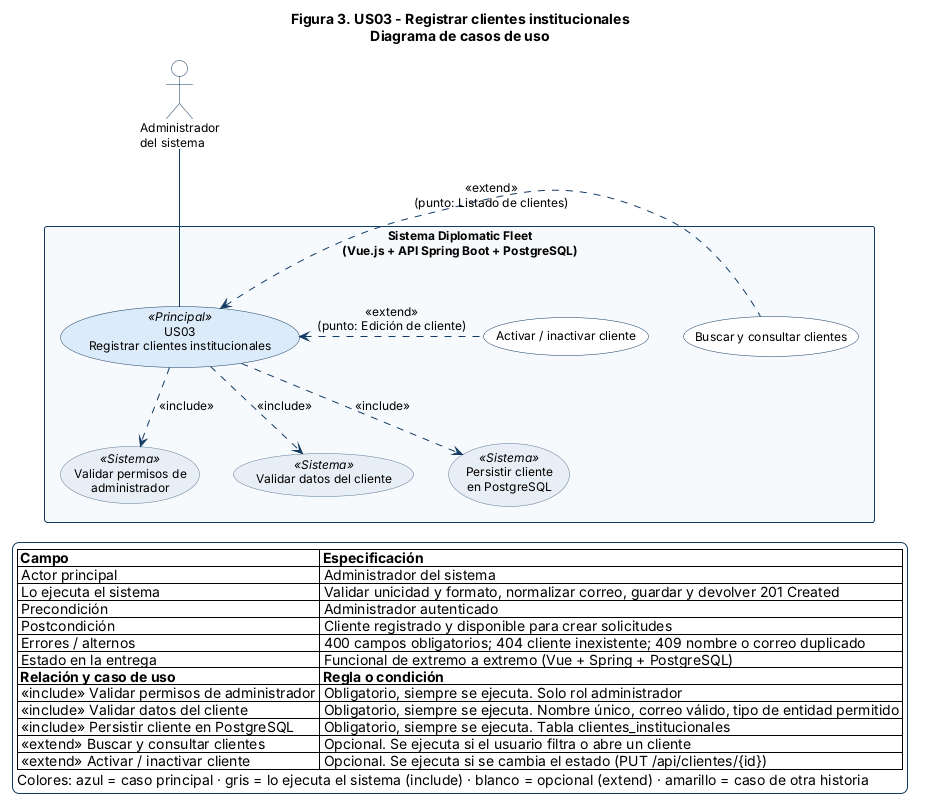

The diagram above was rendered by PlantUML. Its source (embedded in the PNG):
@startuml US03
top to bottom direction
skinparam shadowing false
skinparam backgroundColor #FFFFFF
skinparam defaultFontName Arial
skinparam defaultFontSize 12
skinparam ArrowColor #123A63
skinparam ActorBorderColor #123A63
skinparam ActorBackgroundColor #FFFFFF
skinparam RectangleBorderColor #123A63
skinparam RectangleBackgroundColor #F7FAFC
skinparam RectangleFontStyle bold
skinparam UsecaseBorderColor #123A63
skinparam UsecaseBackgroundColor #FFFFFF
skinparam UsecaseBackgroundColor<<Sistema>> #E8EEF5
skinparam UsecaseBorderColor<<Sistema>> #5B7A99
skinparam UsecaseBackgroundColor<<Relacionado>> #FFF4D6
skinparam UsecaseBorderColor<<Relacionado>> #B8860B
skinparam UsecaseBackgroundColor<<Principal>> #DCEBFA
skinparam UsecaseBorderWidth 1.5
skinparam LegendBackgroundColor #FFFFFF
skinparam LegendBorderColor #123A63
skinparam NoteBackgroundColor #FFFBE6
skinparam NoteBorderColor #B8860B

title Figura 3. US03 - Registrar clientes institucionales\nDiagrama de casos de uso
actor "Administrador\ndel sistema" as ADM
rectangle "Sistema Diplomatic Fleet\n(Vue.js + API Spring Boot + PostgreSQL)" as SYS {
  usecase "US03\nRegistrar clientes institucionales" as UC <<Principal>>
  usecase "Validar permisos de\nadministrador" as I1 <<Sistema>>
  usecase "Validar datos del cliente" as I2 <<Sistema>>
  usecase "Persistir cliente\nen PostgreSQL" as I3 <<Sistema>>
  usecase "Buscar y consultar clientes" as E1
  usecase "Activar / inactivar cliente" as E2
}
ADM -down- UC
UC .down.> I1 : <<include>>
UC .down.> I2 : <<include>>
UC .down.> I3 : <<include>>
E1 .left.> UC : <<extend>>\n(punto: Listado de clientes)
E2 .left.> UC : <<extend>>\n(punto: Edición de cliente)
legend bottom
  |= Campo |= Especificación |
  | Actor principal | Administrador del sistema |
  | Lo ejecuta el sistema | Validar unicidad y formato, normalizar correo, guardar y devolver 201 Created |
  | Precondición | Administrador autenticado |
  | Postcondición | Cliente registrado y disponible para crear solicitudes |
  | Errores / alternos | 400 campos obligatorios; 404 cliente inexistente; 409 nombre o correo duplicado |
  | Estado en la entrega | Funcional de extremo a extremo (Vue + Spring + PostgreSQL) |
  |= Relación y caso de uso |= Regla o condición |
  | <<include>> Validar permisos de administrador | Obligatorio, siempre se ejecuta. Solo rol administrador |
  | <<include>> Validar datos del cliente | Obligatorio, siempre se ejecuta. Nombre único, correo válido, tipo de entidad permitido |
  | <<include>> Persistir cliente en PostgreSQL | Obligatorio, siempre se ejecuta. Tabla clientes_institucionales |
  | <<extend>> Buscar y consultar clientes | Opcional. Se ejecuta si el usuario filtra o abre un cliente |
  | <<extend>> Activar / inactivar cliente | Opcional. Se ejecuta si se cambia el estado (PUT /api/clientes/{id}) |
  Colores: azul = caso principal · gris = lo ejecuta el sistema (include) · blanco = opcional (extend) · amarillo = caso de otra historia
endlegend
@enduml